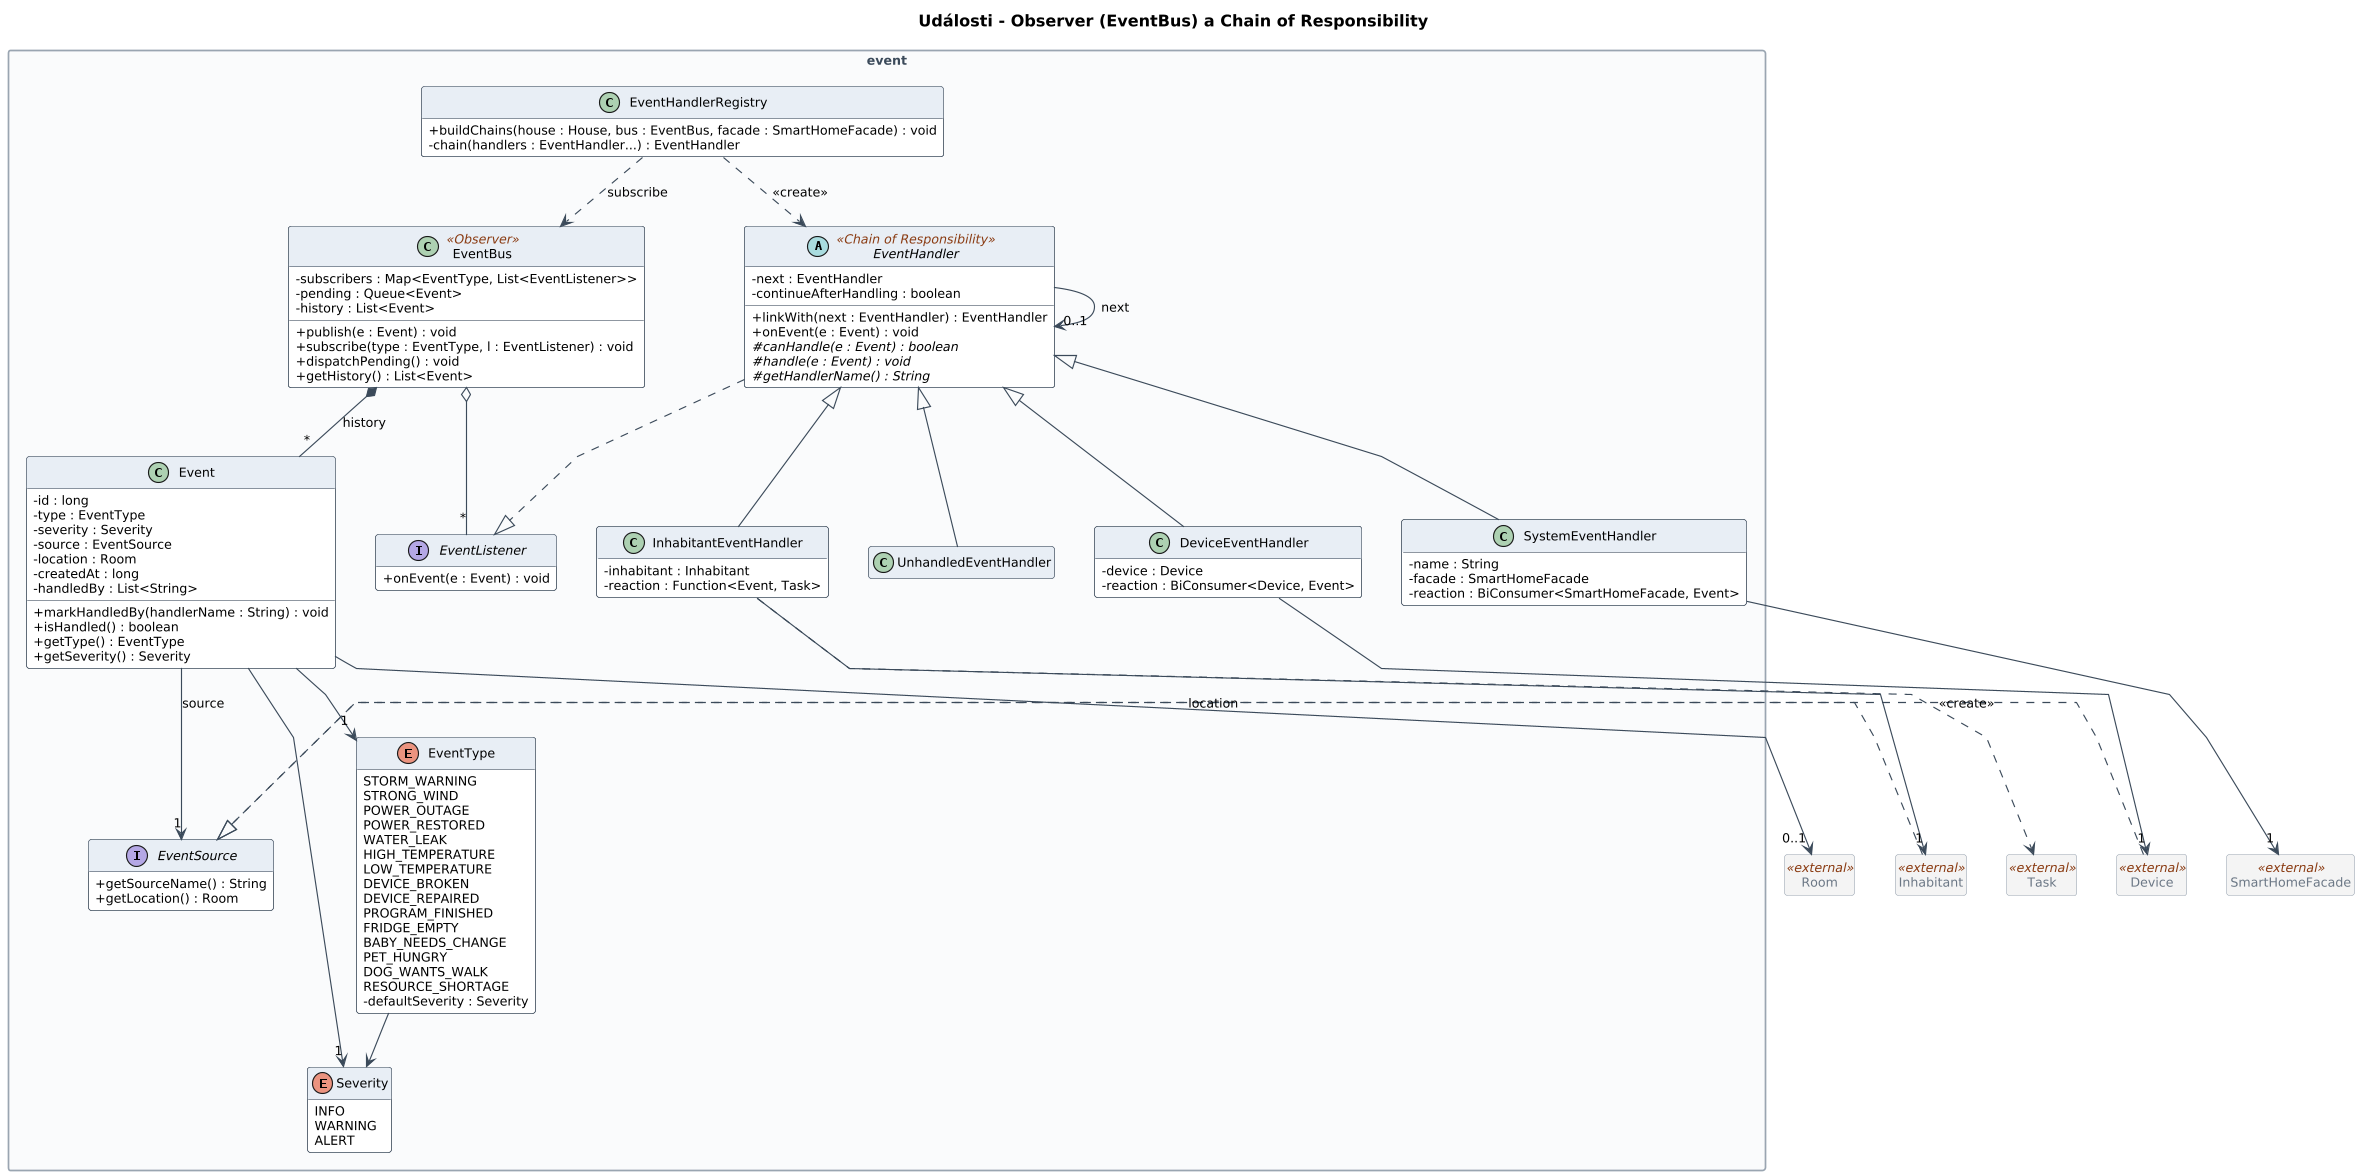

The diagram above was rendered by PlantUML. Its source (embedded in the PNG):
@startuml 05-events
!include common.iuml
skinparam linetype polyline
title Události - Observer (EventBus) a Chain of Responsibility
!include model/event.iuml

class Room <<external>>
class Device <<external>>
class Inhabitant <<external>>
class SmartHomeFacade <<external>>
class Task <<external>>
Device ..|> EventSource
Inhabitant ..|> EventSource
Event --> "0..1" Room : location
InhabitantEventHandler --> "1" Inhabitant
InhabitantEventHandler ..> Task : <<create>>
DeviceEventHandler --> "1" Device
SystemEventHandler --> "1" SmartHomeFacade
@enduml